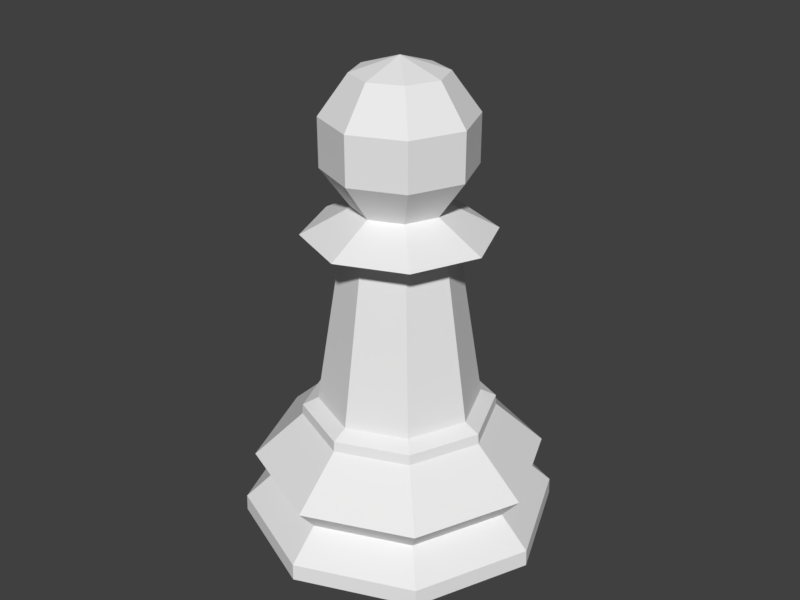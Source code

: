 # Source: pawn.blend  (saved by Blender 3.6.13; exported with 4.5.12 LTS)
import bpy
from mathutils import Matrix  # noqa: F401  (used for matrix-valued properties, if any)

bpy.ops.wm.read_factory_settings(use_empty=True)
scene = bpy.context.scene
scene.name = 'Scene'

# ---- materials (node trees are filled in below, after node groups)
mat_white_piece = bpy.data.materials.new('White Piece')
mat_white_piece.alpha_threshold = 0.0
mat_white_piece.use_transparent_shadow = False
mat_white_piece.diffuse_color = (0.8412, 0.8412, 0.8412, 1.0)
mat_white_piece.roughness = 0.5

# ---- material node trees

# ---- world
world_world = bpy.data.worlds.new('World'); scene.world = world_world
world_world.color = (0.05088, 0.05088, 0.05088)
world_world.use_sun_shadow = False
world_world.sun_shadow_jitter_overblur = 0.0
world_world.cycles.sampling_method = 'MANUAL'

# ---- meshes
me_sphere = bpy.data.meshes.new('Sphere')
me_sphere.from_pydata([(9.537e-07, 0.5878, 5.965), (9.537e-07, 0.9511, 4.847), (0.4156, 0.4156, 5.965), (0.6725, 0.6725, 5.465), (0.6725, 0.6725, 4.847), (0.5878, -8.521e-08, 5.965), (0.9511, -5.541e-08, 5.465), (0.9511, -8.521e-08, 4.847), (0.4156, -0.4156, 5.965), (0.6725, -0.6725, 5.465), (0.6725, -0.6725, 4.847), (0.4156, -0.4156, 4.347), (9.559e-07, -0.5878, 5.965), (9.857e-07, -0.9511, 5.465), (9.857e-07, -0.9511, 4.847), (9.261e-07, -0.5878, 4.347), (8.919e-07, -1.492e-07, 6.156), (-0.4156, -0.4156, 5.965), (-0.6725, -0.6725, 5.465), (-0.6725, -0.6725, 4.847), (-0.4156, -0.4156, 4.347), (-0.5878, -8.521e-08, 5.965), (-0.9511, -5.541e-08, 5.465), (-0.9511, -5.541e-08, 4.847), (-0.5878, -2.561e-08, 4.347), (-0.4156, 0.4156, 5.965), (-0.6725, 0.6725, 5.465), (-0.6725, 0.6725, 4.847), (-0.4156, 0.4156, 4.347), (9.559e-07, 0.9511, 5.465), (9.537e-07, 2.069, 4.768e-07), (1.073e-06, 1.058, 1.722), (1.463, 1.463, 4.768e-07), (0.7484, 0.7484, 1.722), (2.069, 1.562e-07, 4.768e-07), (1.058, 4.163e-07, 1.722), (1.463, -1.463, 4.768e-07), (0.7484, -0.7484, 1.722), (2.794e-07, -2.069, 4.768e-07), (7.28e-07, -1.058, 1.722), (-1.463, -1.463, 4.768e-07), (-0.7484, -0.7484, 1.722), (-2.069, 1.998e-06, 4.768e-07), (-1.058, 1.358e-06, 1.722), (-1.463, 1.463, 4.768e-07), (-0.7484, 0.7484, 1.722), (1.046e-06, 1.27, 1.487), (1.052e-06, 1.26, 1.622), (0.8913, 0.8913, 1.622), (0.8983, 0.8983, 1.487), (1.26, 3.655e-07, 1.622), (1.27, 3.598e-07, 1.487), (0.8913, -0.8913, 1.622), (0.8983, -0.8983, 1.487), (6.418e-07, -1.26, 1.622), (6.323e-07, -1.27, 1.487), (-0.8913, -0.8913, 1.622), (-0.8983, -0.8983, 1.487), (-1.26, 1.487e-06, 1.622), (-1.27, 1.491e-06, 1.487), (-0.8913, 0.8913, 1.622), (-0.8983, 0.8983, 1.487), (9.546e-07, 2.062, 0.2217), (1.458, 1.458, 0.2217), (2.062, 1.582e-07, 0.2217), (1.458, -1.458, 0.2217), (2.827e-07, -2.062, 0.2217), (-1.458, -1.458, 0.2217), (-2.062, 1.993e-06, 0.2217), (-1.458, 1.458, 0.2217), (9.721e-07, 1.912, 0.8945), (1.352, 1.352, 0.8945), (1.912, 1.966e-07, 0.8945), (1.352, -1.352, 0.8945), (3.489e-07, -1.912, 0.8945), (-1.352, -1.352, 0.8945), (-1.912, 1.899e-06, 0.8945), (-1.352, 1.352, 0.8945), (9.977e-07, 1.67, 0.5911), (1.181, 1.181, 0.5911), (1.67, 2.558e-07, 0.5911), (1.181, -1.181, 0.5911), (4.534e-07, -1.67, 0.5911), (-1.181, -1.181, 0.5911), (-1.67, 1.743e-06, 0.5911), (-1.181, 1.181, 0.5911), (1.087e-06, 0.5878, 4.347), (0.4156, 0.4156, 4.347), (0.5878, 5.183e-07, 4.347), (1.081e-06, 0.7174, 3.855), (1.069e-06, 1.211, 4.012), (0.8566, 0.8566, 4.012), (0.5073, 0.5073, 3.855), (-0.7174, 1.126e-06, 3.855), (-1.211, 1.463e-06, 4.012), (-0.8566, 0.8566, 4.012), (-0.5073, 0.5073, 3.855), (0.5073, -0.5073, 3.855), (0.8566, -0.8566, 4.012), (6.746e-07, -1.211, 4.012), (8.471e-07, -0.7174, 3.855), (0.7174, 4.875e-07, 3.855), (1.211, 3.843e-07, 4.012), (-0.8566, -0.8566, 4.012), (-0.5073, -0.5073, 3.855)], [], [(1, 29, 3, 4), (0, 16, 2), (86, 1, 4, 87), (29, 0, 2, 3), (87, 4, 7, 88), (3, 2, 5, 6), (4, 3, 6, 7), (2, 16, 5), (88, 7, 10, 11), (6, 5, 8, 9), (7, 6, 9, 10), (5, 16, 8), (11, 10, 14, 15), (9, 8, 12, 13), (10, 9, 13, 14), (8, 16, 12), (15, 14, 19, 20), (13, 12, 17, 18), (14, 13, 18, 19), (12, 16, 17), (20, 19, 23, 24), (18, 17, 21, 22), (19, 18, 22, 23), (17, 16, 21), (24, 23, 27, 28), (22, 21, 25, 26), (88, 11, 15, 20, 24, 28, 86, 87), (23, 22, 26, 27), (21, 16, 25), (28, 27, 1, 86), (26, 25, 0, 29), (27, 26, 29, 1), (25, 16, 0), (82, 74, 75, 83), (49, 48, 50, 51), (85, 77, 70, 78), (57, 75, 74, 55), (84, 68, 67, 83), (47, 31, 33, 48), (46, 47, 48, 49), (51, 72, 71, 49), (55, 74, 73, 53), (79, 63, 62, 78), (48, 33, 35, 50), (79, 71, 72, 80), (80, 72, 73, 81), (81, 73, 74, 82), (81, 65, 64, 80), (50, 35, 37, 52), (51, 50, 52, 53), (78, 70, 71, 79), (84, 76, 77, 85), (53, 52, 54, 55), (52, 37, 39, 54), (38, 40, 42, 44, 30, 32, 34, 36), (91, 90, 86, 87), (83, 75, 76, 84), (61, 77, 76, 59), (55, 54, 56, 57), (36, 65, 66, 38), (54, 39, 41, 56), (38, 66, 67, 40), (32, 63, 64, 34), (34, 64, 65, 36), (49, 71, 70, 46), (57, 56, 58, 59), (56, 41, 43, 58), (44, 69, 62, 30), (40, 67, 68, 42), (30, 62, 63, 32), (42, 68, 69, 44), (53, 73, 72, 51), (59, 58, 60, 61), (58, 43, 45, 60), (78, 62, 69, 85), (80, 64, 63, 79), (46, 70, 77, 61), (61, 60, 47, 46), (83, 67, 66, 82), (60, 45, 31, 47), (85, 69, 68, 84), (59, 76, 75, 57), (82, 66, 65, 81), (95, 94, 24, 28), (99, 98, 11, 15), (98, 102, 88, 11), (103, 99, 15, 20), (90, 95, 28, 86), (94, 103, 20, 24), (102, 91, 87, 88), (101, 92, 91, 102), (37, 97, 100, 39), (93, 104, 103, 94), (89, 96, 95, 90), (43, 93, 96, 45), (41, 104, 93, 43), (104, 100, 99, 103), (33, 92, 101, 35), (45, 96, 89, 31), (97, 101, 102, 98), (35, 101, 97, 37), (31, 89, 92, 33), (100, 97, 98, 99), (39, 100, 104, 41), (96, 93, 94, 95), (92, 89, 90, 91)])
me_sphere.materials.append(mat_white_piece)
me_sphere.use_remesh_preserve_volume = False
me_sphere.use_remesh_preserve_attributes = False
me_sphere.use_mirror_vertex_groups = False
me_sphere.update()

# ---- objects
ob_primarywhitepawn_007 = bpy.data.objects.new('PrimaryWhitePawn.007', me_sphere)

# ---- transforms, parenting, visibility, modifiers, constraints
ob_primarywhitepawn_007.location = (0.0, 0.0, 0.0)
ob_primarywhitepawn_007.scale = (0.7249, 0.7249, 0.7249)
ob_primarywhitepawn_007.lineart.crease_threshold = 0.0

# ---- collection membership
scene.collection.objects.link(ob_primarywhitepawn_007)

# ---- scene / render settings (as saved in the file)
scene.frame_start = 1; scene.frame_end = 250; scene.frame_set(1)
scene.render.engine = 'BLENDER_EEVEE_NEXT'
scene.render.resolution_x = 1600
scene.render.resolution_y = 1200
scene.render.dither_intensity = 0.0
scene.cycles.use_denoising = False
scene.cycles.samples = 128
scene.cycles.sampling_pattern = 'TABULATED_SOBOL'
scene.cycles.light_sampling_threshold = 0.0
scene.cycles.use_adaptive_sampling = False
scene.cycles.use_light_tree = False
scene.cycles.blur_glossy = 0.0
scene.cycles.sample_clamp_indirect = 0.0
scene.view_settings.view_transform = 'Standard'
bpy.context.view_layer.update()

# ---- added for rendering (the .blend has no active camera and no usable light): camera, sun
cam_auto = bpy.data.cameras.new('AutoCamera')
cam_auto.lens = 50.0
cam_auto.sensor_width = 36.0
cam_auto.clip_end = 1000.0
ob_auto_camera = bpy.data.objects.new('AutoCamera', cam_auto)
scene.collection.objects.link(ob_auto_camera)
ob_auto_camera.location = (5.69695, -6.83634, 6.78877)
ob_auto_camera.rotation_euler = (1.09748, -7.21219e-08, 0.694738)
scene.camera = ob_auto_camera
light_auto_sun = bpy.data.lights.new('AutoSun', 'SUN')
light_auto_sun.energy = 3.0
light_auto_sun.angle = 0.0523599
ob_auto_sun = bpy.data.objects.new('AutoSun', light_auto_sun)
scene.collection.objects.link(ob_auto_sun)
ob_auto_sun.rotation_euler = (0.872665, 0.174533, 0.523599)
bpy.context.view_layer.update()
